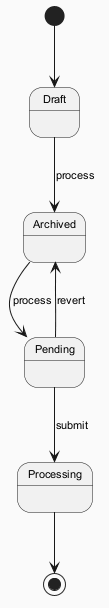

The diagram above was rendered by PlantUML. Its source (embedded in the PNG):
@startuml
skinparam backgroundColor #FAFAFA
skinparam classBackgroundColor #FFF3E0
skinparam classBorderColor #E65100
skinparam defaultFontSize 11
[*] --> Draft
Draft --> Archived : process
Archived --> Pending : process
Pending --> Processing : submit
Pending --> Archived : revert
Processing --> [*]
@enduml